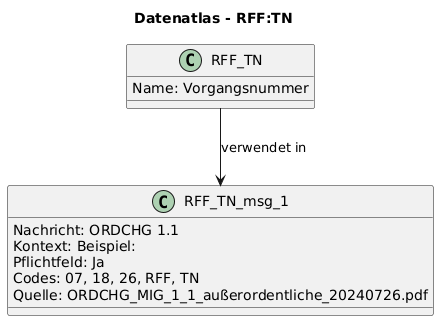

The diagram above was rendered by PlantUML. Its source (embedded in the PNG):
@startuml
title Datenatlas - RFF:TN
class RFF_TN {
  Name: Vorgangsnummer
}
class RFF_TN_msg_1 {
  Nachricht: ORDCHG 1.1
  Kontext: Beispiel:
  Pflichtfeld: Ja
  Codes: 07, 18, 26, RFF, TN
  Quelle: ORDCHG_MIG_1_1_außerordentliche_20240726.pdf
}
RFF_TN --> RFF_TN_msg_1 : verwendet in
@enduml